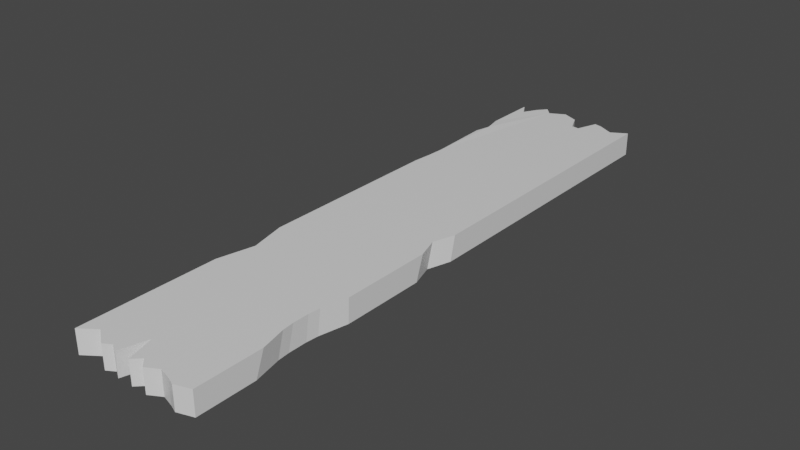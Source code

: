 # Source: Woodplank.blend  (saved by Blender 3.2.14; exported with 4.5.12 LTS)
import bpy
from mathutils import Matrix  # noqa: F401  (used for matrix-valued properties, if any)

bpy.ops.wm.read_factory_settings(use_empty=True)
scene = bpy.context.scene
scene.name = 'Scene'

# ---- collections
col_collection = bpy.data.collections.new('Collection'); scene.collection.children.link(col_collection)

# ---- materials (node trees are filled in below, after node groups)
mat_woodplank = bpy.data.materials.new('Woodplank')
mat_woodplank.alpha_threshold = 0.0
mat_woodplank.line_color = (0.0, 0.0, 0.0, 1.0)

# ---- material node trees
mat_woodplank.use_nodes = True; mat_woodplank.node_tree.nodes.clear()
_N = mat_woodplank.node_tree.nodes; _L = mat_woodplank.node_tree.links
n0 = _N.new('ShaderNodeOutputMaterial'); n0.name = 'Material Output'; n0.location = (300, 300)
n1 = _N.new('ShaderNodeBsdfPrincipled'); n1.name = 'Principled BSDF'; n1.location = (10, 300)
n1.distribution = 'GGX'
n1.subsurface_method = 'RANDOM_WALK_SKIN'
n1.inputs[2].default_value = 0.4
n1.inputs[3].default_value = 1.45
n1.inputs[27].default_value = (0.0, 0.0, 0.0, 1.0)
n1.inputs[28].default_value = 1.0
_L.new(n1.outputs[0], n0.inputs[0])
n0.is_active_output = True

# ---- world
world_world = bpy.data.worlds.new('World'); scene.world = world_world
world_world.use_nodes = True; world_world.node_tree.nodes.clear()
_N = world_world.node_tree.nodes; _L = world_world.node_tree.links
n0 = _N.new('ShaderNodeOutputWorld'); n0.name = 'World Output'; n0.location = (300, 300)
n1 = _N.new('ShaderNodeBackground'); n1.name = 'Background'; n1.location = (10, 300)
n1.inputs[0].default_value = (0.05088, 0.05088, 0.05088, 1.0)
_L.new(n1.outputs[0], n0.inputs[0])
n0.is_active_output = True
world_world.color = (0.05088, 0.05088, 0.05088)
world_world.use_sun_shadow = False
world_world.sun_shadow_jitter_overblur = 0.0

# ---- meshes
me_woodplank = bpy.data.meshes.new('Woodplank')
me_woodplank.from_pydata([(-0.5499, -2.576, -0.1034), (-0.5499, -2.576, 0.1034), (-0.5499, 2.576, -0.1034), (-0.5499, 2.576, 0.1034), (0.5499, -2.533, -0.1034), (0.5499, -2.533, 0.1034), (0.5499, 2.618, -0.1034), (0.5499, 2.618, 0.1034), (-0.5499, -2.576, 0.0), (0.5499, -2.533, 0.0), (0.0, -2.576, -0.1034), (0.0, -2.576, 0.1034), (0.0, -2.576, 0.0), (-0.5499, -2.576, 0.05168), (0.5499, -2.533, -0.05168), (0.3471, -2.549, -0.1034), (-0.2749, -2.576, 0.1034), (-0.5499, -2.576, -0.05168), (0.5499, -2.533, 0.05168), (-0.2749, -2.576, -0.1034), (0.3471, -2.549, 0.1034), (-0.2749, -2.576, 0.0), (0.3471, -2.549, 0.0), (0.0, -2.576, -0.05168), (0.0, -2.576, 0.05168), (0.3471, -2.549, 0.05168), (0.3471, -2.549, -0.05168), (-0.2749, -2.576, -0.05168), (-0.2749, -2.576, 0.05168), (-0.5499, -2.576, 0.07753), (0.5499, -2.533, -0.07753), (0.4124, -2.576, -0.1034), (-0.4124, -2.478, 0.1034), (-0.5499, -2.576, -0.02584), (0.5499, -2.533, 0.02584), (-0.1375, -2.576, -0.1034), (0.1375, -2.576, 0.1034), (-0.4124, -2.478, 0.0), (0.1375, -2.576, 0.0), (0.0, -2.576, -0.07753), (0.0, -2.576, 0.02584), (-0.5499, -2.576, 0.02584), (0.5499, -2.533, -0.02584), (0.1375, -2.576, -0.1034), (-0.1375, -2.576, 0.1034), (-0.5499, -2.576, -0.07753), (0.5499, -2.533, 0.07753), (-0.4124, -2.478, -0.1034), (0.4124, -2.576, 0.1034), (-0.1375, -2.576, 0.0), (0.4124, -2.576, 0.0), (0.0, -2.576, -0.02584), (0.0, -2.576, 0.07753), (0.1375, -2.576, 0.05168), (0.4124, -2.576, 0.05168), (0.3471, -2.549, 0.02584), (0.3471, -2.549, 0.07753), (0.1375, -2.576, -0.05168), (0.4124, -2.576, -0.05168), (0.3471, -2.549, -0.07753), (0.3471, -2.549, -0.02584), (-0.4124, -2.478, -0.05168), (-0.1375, -2.576, -0.05168), (-0.2749, -2.576, -0.07753), (-0.2749, -2.576, -0.02584), (-0.4124, -2.478, 0.05168), (-0.1375, -2.576, 0.05168), (-0.2749, -2.576, 0.02584), (-0.2749, -2.576, 0.07753), (-0.1375, -2.576, 0.07753), (-0.1375, -2.576, 0.02584), (-0.4124, -2.478, 0.02584), (-0.1375, -2.576, -0.02584), (-0.1375, -2.576, -0.07753), (-0.4124, -2.478, -0.07753), (0.4124, -2.576, -0.02584), (0.4124, -2.576, -0.07753), (0.1375, -2.576, -0.07753), (0.4124, -2.576, 0.07753), (0.4124, -2.576, 0.02584), (0.1375, -2.576, 0.02584), (0.1375, -2.576, 0.07753), (0.1375, -2.576, -0.02584), (-0.4124, -2.478, -0.02584), (-0.4124, -2.478, 0.07753), (-0.06874, -2.34, -0.1034), (-0.06874, -2.34, 0.1034), (-0.06874, -2.34, 0.0), (-0.06874, -2.34, -0.05168), (-0.06874, -2.34, 0.05168), (-0.06874, -2.34, 0.07753), (-0.06874, -2.34, 0.02584), (-0.06874, -2.34, -0.02584), (-0.06874, -2.34, -0.07753), (0.2423, -2.517, -0.1034), (0.2423, -2.517, 0.1034), (0.2423, -2.517, 0.0), (0.2423, -2.517, 0.05168), (0.2423, -2.517, -0.05168), (0.2423, -2.517, -0.07753), (0.2423, -2.517, 0.02584), (0.2423, -2.517, 0.07753), (0.2423, -2.517, -0.02584), (0.06874, -2.509, 0.1034), (0.06874, -2.509, 0.0), (0.06874, -2.509, 0.05168), (0.06874, -2.509, -0.05168), (0.06874, -2.509, -0.1034), (0.06874, -2.509, -0.07753), (0.06874, -2.509, 0.02584), (0.06874, -2.509, 0.07753), (0.06874, -2.509, -0.02584), (-0.2062, -2.535, 0.1034), (-0.2062, -2.535, 0.0), (-0.2062, -2.535, -0.05168), (-0.2062, -2.535, 0.05168), (-0.2062, -2.535, -0.1034), (-0.2062, -2.535, 0.07753), (-0.2062, -2.535, 0.02584), (-0.2062, -2.535, -0.02584), (-0.2062, -2.535, -0.07753), (-0.5499, 2.576, 0.0), (0.0, 2.597, -0.1034), (0.0, 2.597, 0.1034), (0.5499, 2.618, 0.0), (0.0, 2.597, 0.0), (-0.5499, 2.576, -0.05168), (-0.2749, 2.586, -0.1034), (0.2749, 2.608, 0.1034), (0.5499, 2.618, -0.05168), (-0.5499, 2.576, 0.05168), (0.2749, 2.608, -0.1034), (-0.2749, 2.586, 0.1034), (0.5499, 2.618, 0.05168), (0.2749, 2.608, 0.0), (-0.2749, 2.586, 0.0), (0.0, 2.597, -0.05168), (0.0, 2.597, 0.05168), (-0.2749, 2.586, 0.05168), (-0.2749, 2.586, -0.05168), (0.2749, 2.608, -0.05168), (0.2749, 2.608, 0.05168), (-0.5499, 2.576, -0.07753), (-0.4124, 2.581, -0.1034), (0.4124, 2.536, 0.1034), (0.5499, 2.618, -0.07753), (-0.5499, 2.576, 0.02584), (0.1375, 2.435, -0.1034), (-0.1375, 2.658, 0.1034), (0.5499, 2.618, 0.02584), (0.4124, 2.536, 0.0), (-0.1375, 2.658, 0.0), (0.0, 2.597, -0.07753), (0.0, 2.597, 0.02584), (-0.5499, 2.576, -0.02584), (-0.1375, 2.658, -0.1034), (0.1375, 2.435, 0.1034), (0.5499, 2.618, -0.02584), (-0.5499, 2.576, 0.07753), (0.4124, 2.536, -0.1034), (-0.4124, 2.581, 0.1034), (0.5499, 2.618, 0.07753), (0.1375, 2.435, 0.0), (-0.4124, 2.581, 0.0), (0.0, 2.597, -0.02584), (0.0, 2.597, 0.07753), (-0.1375, 2.658, 0.05168), (-0.4124, 2.581, 0.05168), (-0.2749, 2.586, 0.02584), (-0.2749, 2.586, 0.07753), (-0.1375, 2.658, -0.05168), (-0.4124, 2.581, -0.05168), (-0.2749, 2.586, -0.07753), (-0.2749, 2.586, -0.02584), (0.4124, 2.536, -0.05168), (0.1375, 2.435, -0.05168), (0.2749, 2.608, -0.07753), (0.2749, 2.608, -0.02584), (0.4124, 2.536, 0.05168), (0.1375, 2.435, 0.05168), (0.2749, 2.608, 0.02584), (0.2749, 2.608, 0.07753), (0.1375, 2.435, 0.07753), (0.1375, 2.435, 0.02584), (0.4124, 2.536, 0.02584), (0.1375, 2.435, -0.02584), (0.1375, 2.435, -0.07753), (0.4124, 2.536, -0.07753), (-0.4124, 2.581, -0.02584), (-0.4124, 2.581, -0.07753), (-0.1375, 2.658, -0.07753), (-0.4124, 2.581, 0.07753), (-0.4124, 2.581, 0.02584), (-0.1375, 2.658, 0.02584), (-0.1375, 2.658, 0.07753), (-0.1375, 2.658, -0.02584), (0.4124, 2.536, -0.02584), (0.4124, 2.536, 0.07753), (0.06874, 2.444, -0.1034), (0.06874, 2.444, 0.1034), (0.06874, 2.444, 0.0), (0.06874, 2.444, -0.05168), (0.06874, 2.444, 0.05168), (0.06874, 2.444, 0.07753), (0.06874, 2.444, 0.02584), (0.06874, 2.444, -0.02584), (0.06874, 2.444, -0.07753), (0.2062, 2.625, 0.1034), (0.2062, 2.625, 0.0), (0.2062, 2.625, -0.05168), (0.2062, 2.625, 0.05168), (0.2062, 2.625, -0.1034), (0.2062, 2.625, 0.07753), (0.2062, 2.625, 0.02584), (0.2062, 2.625, -0.02584), (0.2062, 2.625, -0.07753), (-0.3437, 2.662, 0.1034), (-0.3437, 2.662, 0.0), (-0.3437, 2.662, 0.05168), (-0.3437, 2.662, -0.05168), (-0.3437, 2.662, -0.1034), (-0.3437, 2.662, -0.02584), (-0.3437, 2.662, -0.07753), (-0.3437, 2.662, 0.07753), (-0.3437, 2.662, 0.02584), (-0.4811, 2.459, -0.1034), (-0.4811, 2.459, 0.1034), (-0.4811, 2.459, 0.0), (-0.4811, 2.459, 0.05168), (-0.4811, 2.459, -0.05168), (-0.4811, 2.459, -0.02584), (-0.4811, 2.459, -0.07753), (-0.4811, 2.459, 0.07753), (-0.4811, 2.459, 0.02584), (-0.5499, 1.98, -0.1034), (-0.5499, 2.103, 0.1034), (-0.5499, 1.555, -0.1034), (-0.5499, 1.798, 0.1034), (-0.5111, 1.931, 0.1071), (-0.5491, 1.818, -0.09979), (-0.5268, 1.246, 0.1034), (-0.5268, 1.29, -0.1034), (-0.5499, 0.9448, -0.1034), (-0.5499, 0.9167, 0.1034), (-0.5348, 1.081, 0.1034), (-0.5348, 1.118, -0.1034), (-0.5499, -0.7249, 0.1034), (-0.5499, -0.8111, -0.1034), (-0.5499, -1.37, 0.1034), (-0.5499, -1.421, -0.1034), (-0.4753, -1.047, 0.1034), (-0.4753, -1.116, -0.1034), (0.5499, -0.3578, 0.1034), (0.5499, -0.4275, -0.1034), (0.5499, -0.0209, -0.1034), (0.5499, 0.02757, 0.1034), (0.4875, -0.1651, 0.1034), (0.4875, -0.2242, -0.1034), (0.5499, -1.165, -0.1034), (0.5499, -1.157, 0.1034), (0.5499, -2.03, -0.1034), (0.5499, -1.953, 0.1034), (0.4867, -1.68, -0.1034), (0.4961, -1.785, -0.1034), (0.4961, -1.41, -0.1034), (0.4867, -1.515, -0.1034), (0.4867, -1.484, 0.1034), (0.4965, -1.382, 0.1034), (0.4965, -1.729, 0.1034), (0.4867, -1.626, 0.1034)], [], [(0, 45, 17, 33, 8, 41, 13, 29, 1, 248, 249), (197, 144, 7, 161), (6, 145, 129, 157, 124, 149, 133, 161, 7, 255, 254), (84, 32, 1, 29), (265, 266, 269, 262), (83, 37, 8, 33), (111, 104, 12, 51), (110, 103, 11, 52), (109, 105, 24, 40), (79, 54, 25, 55), (78, 48, 20, 56), (108, 106, 23, 39), (76, 58, 26, 59), (75, 50, 22, 60), (74, 61, 17, 45), (120, 114, 27, 63), (119, 113, 21, 64), (71, 65, 13, 41), (118, 115, 28, 67), (117, 112, 16, 68), (115, 117, 68, 28), (89, 90, 69, 66), (90, 86, 44, 69), (113, 118, 67, 21), (87, 91, 70, 49), (91, 89, 66, 70), (37, 71, 41, 8), (21, 67, 71, 37), (67, 28, 65, 71), (114, 119, 64, 27), (88, 92, 72, 62), (92, 87, 49, 72), (116, 120, 63, 19), (85, 93, 73, 35), (93, 88, 62, 73), (47, 74, 45, 0), (19, 63, 74, 47), (63, 27, 61, 74), (58, 75, 60, 26), (14, 42, 75, 58), (42, 9, 50, 75), (31, 76, 59, 15), (4, 30, 76, 31), (30, 14, 58, 76), (107, 108, 39, 10), (94, 99, 77, 43), (99, 98, 57, 77), (54, 78, 56, 25), (18, 46, 78, 54), (46, 5, 48, 78), (50, 79, 55, 22), (9, 34, 79, 50), (34, 18, 54, 79), (104, 109, 40, 12), (96, 100, 80, 38), (100, 97, 53, 80), (105, 110, 52, 24), (97, 101, 81, 53), (101, 95, 36, 81), (106, 111, 51, 23), (98, 102, 82, 57), (102, 96, 38, 82), (61, 83, 33, 17), (27, 64, 83, 61), (64, 21, 37, 83), (65, 84, 29, 13), (28, 68, 84, 65), (68, 16, 32, 84), (39, 23, 88, 93), (10, 39, 93, 85), (51, 12, 87, 92), (23, 51, 92, 88), (40, 24, 89, 91), (12, 40, 91, 87), (52, 11, 86, 90), (24, 52, 90, 89), (60, 22, 96, 102), (26, 60, 102, 98), (56, 20, 95, 101), (25, 56, 101, 97), (55, 25, 97, 100), (22, 55, 100, 96), (59, 26, 98, 99), (15, 59, 99, 94), (57, 82, 111, 106), (53, 81, 110, 105), (38, 80, 109, 104), (43, 77, 108, 107), (77, 57, 106, 108), (80, 53, 105, 109), (81, 36, 103, 110), (82, 38, 104, 111), (35, 73, 120, 116), (62, 72, 119, 114), (49, 70, 118, 113), (66, 69, 117, 115), (69, 44, 112, 117), (70, 66, 115, 118), (72, 49, 113, 119), (73, 62, 114, 120), (196, 150, 124, 157), (195, 151, 125, 164), (194, 148, 123, 165), (193, 166, 137, 153), (224, 218, 138, 168), (223, 216, 132, 169), (190, 170, 136, 152), (222, 219, 139, 172), (221, 217, 135, 173), (187, 174, 129, 145), (215, 209, 140, 176), (214, 208, 134, 177), (184, 178, 133, 149), (213, 210, 141, 180), (212, 207, 128, 181), (210, 212, 181, 141), (202, 203, 182, 179), (203, 199, 156, 182), (208, 213, 180, 134), (200, 204, 183, 162), (204, 202, 179, 183), (150, 184, 149, 124), (134, 180, 184, 150), (180, 141, 178, 184), (209, 214, 177, 140), (201, 205, 185, 175), (205, 200, 162, 185), (211, 215, 176, 131), (198, 206, 186, 147), (206, 201, 175, 186), (159, 187, 145, 6), (131, 176, 187, 159), (176, 140, 174, 187), (219, 221, 173, 139), (229, 230, 188, 171), (230, 227, 163, 188), (220, 222, 172, 127), (225, 231, 189, 143), (231, 229, 171, 189), (155, 190, 152, 122), (127, 172, 190, 155), (172, 139, 170, 190), (218, 223, 169, 138), (228, 232, 191, 167), (232, 226, 160, 191), (217, 224, 168, 135), (227, 233, 192, 163), (233, 228, 167, 192), (151, 193, 153, 125), (135, 168, 193, 151), (168, 138, 166, 193), (166, 194, 165, 137), (138, 169, 194, 166), (169, 132, 148, 194), (170, 195, 164, 136), (139, 173, 195, 170), (173, 135, 151, 195), (174, 196, 157, 129), (140, 177, 196, 174), (177, 134, 150, 196), (178, 197, 161, 133), (141, 181, 197, 178), (181, 128, 144, 197), (152, 136, 201, 206), (122, 152, 206, 198), (164, 125, 200, 205), (136, 164, 205, 201), (153, 137, 202, 204), (125, 153, 204, 200), (165, 123, 199, 203), (137, 165, 203, 202), (147, 186, 215, 211), (175, 185, 214, 209), (162, 183, 213, 208), (179, 182, 212, 210), (182, 156, 207, 212), (183, 179, 210, 213), (185, 162, 208, 214), (186, 175, 209, 215), (163, 192, 224, 217), (167, 191, 223, 218), (143, 189, 222, 220), (171, 188, 221, 219), (188, 163, 217, 221), (189, 171, 219, 222), (191, 160, 216, 223), (192, 167, 218, 224), (146, 130, 228, 233), (121, 146, 233, 227), (158, 3, 226, 232), (130, 158, 232, 228), (142, 126, 229, 231), (2, 142, 231, 225), (154, 121, 227, 230), (126, 154, 230, 229), (234, 235, 3, 158, 130, 146, 121, 154, 126, 142, 2), (239, 238, 235, 234), (236, 237, 238, 239), (241, 240, 237, 236), (245, 244, 240, 241), (242, 243, 244, 245), (247, 246, 243, 242), (251, 250, 246, 247), (249, 248, 250, 251), (253, 252, 259, 258), (257, 256, 252, 253), (254, 255, 256, 257), (7, 144, 128, 207, 156, 199, 123, 148, 132, 216, 160, 226, 3, 235, 238, 237, 240, 244, 243, 246, 250, 248, 1, 32, 16, 112, 44, 86, 11, 103, 36, 95, 20, 48, 5, 261, 268, 269, 266, 267, 259, 252, 256, 255), (2, 225, 143, 220, 127, 155, 122, 198, 147, 211, 131, 159, 6, 254, 257, 253, 258, 264, 265, 262, 263, 260, 4, 31, 15, 94, 43, 107, 10, 85, 35, 116, 19, 47, 0, 249, 251, 247, 242, 245, 241, 236, 239, 234), (260, 261, 5, 46, 18, 34, 9, 42, 14, 30, 4), (258, 259, 267, 264), (266, 265, 264, 267), (268, 263, 262, 269), (263, 268, 261, 260)])
_uv = me_woodplank.uv_layers.new(name='UVMap')
_uv.uv.foreach_set('vector', [0.4911, 0.9243, 0.4863, 0.9243, 0.4814, 0.9243, 0.4765, 0.9243, 0.4717, 0.9242, 0.4668, 0.9242, 0.462, 0.9242, 0.4571, 0.9242, 0.4523, 0.9242, 0.4523, 0.7097, 0.4911, 0.7188, 0.5944, 0.1478, 0.5992, 0.1478, 0.5992, 0.1675, 0.5944, 0.1675, 0.5452, 0.2956, 0.5403, 0.2956, 0.5355, 0.2956, 0.5306, 0.2956, 0.5257, 0.2956, 0.5209, 0.2956, 0.516, 0.2956, 0.5112, 0.2956, 0.5063, 0.2956, 0.5063, 0.04223, 0.5452, 0.03749, 0.5919, 0.4541, 0.5919, 0.459, 0.5603, 0.459, 0.5603, 0.4541, 0.5063, 0.4341, 0.5452, 0.4311, 0.5452, 0.445, 0.5063, 0.4503, 0.5919, 0.4347, 0.5919, 0.4395, 0.5603, 0.4395, 0.5603, 0.4347, 0.621, 0.326, 0.621, 0.3309, 0.6034, 0.3309, 0.6034, 0.326, 0.621, 0.3454, 0.621, 0.3503, 0.6034, 0.3503, 0.6034, 0.3454, 0.621, 0.3357, 0.621, 0.3406, 0.6034, 0.3406, 0.6034, 0.3357, 0.6232, 0.2143, 0.6232, 0.2191, 0.6144, 0.219, 0.6144, 0.2142, 0.6232, 0.224, 0.6232, 0.2289, 0.6144, 0.2288, 0.6144, 0.2239, 0.621, 0.3163, 0.621, 0.3212, 0.6034, 0.3212, 0.6034, 0.3163, 0.6232, 0.1949, 0.6232, 0.1997, 0.6144, 0.1996, 0.6144, 0.1948, 0.6232, 0.2046, 0.6232, 0.2094, 0.6144, 0.2093, 0.6144, 0.2045, 0.5919, 0.425, 0.5919, 0.4298, 0.5603, 0.4298, 0.5603, 0.425, 0.6221, 0.425, 0.6221, 0.4298, 0.6071, 0.4298, 0.6071, 0.425, 0.6221, 0.4347, 0.6221, 0.4395, 0.6071, 0.4395, 0.6071, 0.4347, 0.5919, 0.4444, 0.5919, 0.4492, 0.5603, 0.4492, 0.5603, 0.4444, 0.6221, 0.4444, 0.6221, 0.4492, 0.6071, 0.4492, 0.6071, 0.4444, 0.6221, 0.4541, 0.6221, 0.459, 0.6071, 0.459, 0.6071, 0.4541, 0.6221, 0.4492, 0.6221, 0.4541, 0.6071, 0.4541, 0.6071, 0.4492, 0.5945, 0.5033, 0.5945, 0.5081, 0.5603, 0.5081, 0.5603, 0.5033, 0.5945, 0.5081, 0.5945, 0.513, 0.5603, 0.513, 0.5603, 0.5081, 0.6221, 0.4395, 0.6221, 0.4444, 0.6071, 0.4444, 0.6071, 0.4395, 0.5945, 0.4936, 0.5945, 0.4984, 0.5603, 0.4984, 0.5603, 0.4936, 0.5945, 0.4984, 0.5945, 0.5033, 0.5603, 0.5033, 0.5603, 0.4984, 0.5919, 0.4395, 0.5919, 0.4444, 0.5603, 0.4444, 0.5603, 0.4395, 0.586, 0.5478, 0.586, 0.5527, 0.5603, 0.5525, 0.5603, 0.5476, 0.586, 0.5527, 0.586, 0.5575, 0.5603, 0.5573, 0.5603, 0.5525, 0.6221, 0.4298, 0.6221, 0.4347, 0.6071, 0.4347, 0.6071, 0.4298, 0.5945, 0.4839, 0.5945, 0.4887, 0.5603, 0.4887, 0.5603, 0.4839, 0.5945, 0.4887, 0.5945, 0.4936, 0.5603, 0.4936, 0.5603, 0.4887, 0.6221, 0.4201, 0.6221, 0.425, 0.6071, 0.425, 0.6071, 0.4201, 0.5945, 0.4741, 0.5945, 0.479, 0.5603, 0.479, 0.5603, 0.4741, 0.5945, 0.479, 0.5945, 0.4839, 0.5603, 0.4839, 0.5603, 0.479, 0.5919, 0.4201, 0.5919, 0.425, 0.5603, 0.425, 0.5603, 0.4201, 0.586, 0.5284, 0.586, 0.5332, 0.5603, 0.533, 0.5603, 0.5282, 0.586, 0.5332, 0.586, 0.5381, 0.5603, 0.5379, 0.5603, 0.533, 0.6232, 0.1997, 0.6232, 0.2046, 0.6144, 0.2045, 0.6144, 0.1996, 0.5895, 0.03385, 0.5846, 0.03385, 0.5846, 0.007588, 0.5895, 0.007588, 0.5846, 0.03385, 0.5798, 0.03385, 0.5798, 0.007588, 0.5846, 0.007588, 0.6232, 0.19, 0.6232, 0.1949, 0.6144, 0.1948, 0.6144, 0.1899, 0.5992, 0.03385, 0.5944, 0.03385, 0.5944, 0.007588, 0.5992, 0.007588, 0.5944, 0.03385, 0.5895, 0.03385, 0.5895, 0.007588, 0.5944, 0.007588, 0.621, 0.3114, 0.621, 0.3163, 0.6034, 0.3163, 0.6034, 0.3114, 0.5829, 0.244, 0.5829, 0.2489, 0.5603, 0.2489, 0.5603, 0.244, 0.5829, 0.2489, 0.5829, 0.2538, 0.5603, 0.2538, 0.5603, 0.2489, 0.6232, 0.2191, 0.6232, 0.224, 0.6144, 0.2239, 0.6144, 0.219, 0.5701, 0.03385, 0.5652, 0.03385, 0.5652, 0.007588, 0.5701, 0.007588, 0.5652, 0.03385, 0.5603, 0.03385, 0.5603, 0.007588, 0.5652, 0.007588, 0.6232, 0.2094, 0.6232, 0.2143, 0.6144, 0.2142, 0.6144, 0.2093, 0.5798, 0.03385, 0.5749, 0.03385, 0.5749, 0.007588, 0.5798, 0.007588, 0.5749, 0.03385, 0.5701, 0.03385, 0.5701, 0.007588, 0.5749, 0.007588, 0.621, 0.3309, 0.621, 0.3357, 0.6034, 0.3357, 0.6034, 0.3309, 0.5829, 0.2635, 0.5829, 0.2683, 0.5603, 0.2683, 0.5603, 0.2635, 0.5829, 0.2683, 0.5829, 0.2732, 0.5603, 0.2732, 0.5603, 0.2683, 0.621, 0.3406, 0.621, 0.3454, 0.6034, 0.3454, 0.6034, 0.3406, 0.5829, 0.2732, 0.5829, 0.278, 0.5603, 0.278, 0.5603, 0.2732, 0.5829, 0.278, 0.5829, 0.2829, 0.5603, 0.2829, 0.5603, 0.278, 0.621, 0.3212, 0.621, 0.326, 0.6034, 0.326, 0.6034, 0.3212, 0.5829, 0.2538, 0.5829, 0.2586, 0.5603, 0.2586, 0.5603, 0.2538, 0.5829, 0.2586, 0.5829, 0.2635, 0.5603, 0.2635, 0.5603, 0.2586, 0.5919, 0.4298, 0.5919, 0.4347, 0.5603, 0.4347, 0.5603, 0.4298, 0.586, 0.5381, 0.586, 0.5429, 0.5603, 0.5428, 0.5603, 0.5379, 0.586, 0.5429, 0.586, 0.5478, 0.5603, 0.5476, 0.5603, 0.5428, 0.5919, 0.4492, 0.5919, 0.4541, 0.5603, 0.4541, 0.5603, 0.4492, 0.586, 0.5575, 0.586, 0.5624, 0.5603, 0.5622, 0.5603, 0.5573, 0.586, 0.5624, 0.586, 0.5672, 0.5603, 0.5671, 0.5603, 0.5622, 0.5652, 0.1827, 0.5701, 0.1827, 0.5701, 0.2288, 0.5652, 0.2288, 0.5603, 0.1827, 0.5652, 0.1827, 0.5652, 0.2288, 0.5603, 0.2288, 0.5749, 0.1827, 0.5798, 0.1827, 0.5798, 0.2289, 0.5749, 0.2288, 0.5701, 0.1827, 0.5749, 0.1827, 0.5749, 0.2288, 0.5701, 0.2288, 0.5846, 0.1827, 0.5895, 0.1827, 0.5895, 0.2289, 0.5846, 0.2289, 0.5798, 0.1827, 0.5846, 0.1827, 0.5846, 0.2289, 0.5798, 0.2289, 0.5944, 0.1827, 0.5992, 0.1827, 0.5992, 0.2289, 0.5944, 0.2289, 0.5895, 0.1827, 0.5944, 0.1827, 0.5944, 0.2289, 0.5895, 0.2289, 0.5966, 0.2586, 0.5966, 0.2635, 0.5829, 0.2635, 0.5829, 0.2586, 0.5966, 0.2538, 0.5966, 0.2586, 0.5829, 0.2586, 0.5829, 0.2538, 0.5966, 0.278, 0.5966, 0.2829, 0.5829, 0.2829, 0.5829, 0.278, 0.5966, 0.2732, 0.5966, 0.278, 0.5829, 0.278, 0.5829, 0.2732, 0.5966, 0.2683, 0.5966, 0.2732, 0.5829, 0.2732, 0.5829, 0.2683, 0.5966, 0.2635, 0.5966, 0.2683, 0.5829, 0.2683, 0.5829, 0.2635, 0.5966, 0.2489, 0.5966, 0.2538, 0.5829, 0.2538, 0.5829, 0.2489, 0.5966, 0.244, 0.5966, 0.2489, 0.5829, 0.2489, 0.5829, 0.244, 0.6212, 0.3756, 0.6212, 0.3805, 0.6051, 0.3804, 0.6051, 0.3755, 0.6212, 0.3951, 0.6212, 0.3999, 0.6051, 0.3998, 0.6051, 0.395, 0.6212, 0.3853, 0.6212, 0.3902, 0.6051, 0.3901, 0.6051, 0.3853, 0.6212, 0.3659, 0.6212, 0.3708, 0.6051, 0.3707, 0.6051, 0.3658, 0.6212, 0.3708, 0.6212, 0.3756, 0.6051, 0.3755, 0.6051, 0.3707, 0.6212, 0.3902, 0.6212, 0.3951, 0.6051, 0.395, 0.6051, 0.3901, 0.6212, 0.3999, 0.6212, 0.4048, 0.6051, 0.4047, 0.6051, 0.3998, 0.6212, 0.3805, 0.6212, 0.3853, 0.6051, 0.3853, 0.6051, 0.3804, 0.6232, 0.2441, 0.6232, 0.249, 0.6118, 0.2489, 0.6118, 0.244, 0.6232, 0.2538, 0.6232, 0.2587, 0.6118, 0.2586, 0.6118, 0.2538, 0.6232, 0.2636, 0.6232, 0.2684, 0.6118, 0.2683, 0.6118, 0.2635, 0.6232, 0.2733, 0.6232, 0.2781, 0.6118, 0.278, 0.6118, 0.2732, 0.6232, 0.2781, 0.6232, 0.283, 0.6118, 0.2829, 0.6118, 0.278, 0.6232, 0.2684, 0.6232, 0.2733, 0.6118, 0.2732, 0.6118, 0.2683, 0.6232, 0.2587, 0.6232, 0.2636, 0.6118, 0.2635, 0.6118, 0.2586, 0.6232, 0.249, 0.6232, 0.2538, 0.6118, 0.2538, 0.6118, 0.2489, 0.5749, 0.1478, 0.5798, 0.1478, 0.5798, 0.1675, 0.5749, 0.1675, 0.5306, 0.5363, 0.5257, 0.5363, 0.5257, 0.5082, 0.5306, 0.5082, 0.5112, 0.5363, 0.5063, 0.5363, 0.5063, 0.5082, 0.5112, 0.5082, 0.5209, 0.5363, 0.516, 0.5363, 0.516, 0.5082, 0.5209, 0.5082, 0.5209, 0.5734, 0.516, 0.5734, 0.516, 0.5567, 0.5209, 0.5567, 0.5112, 0.5734, 0.5063, 0.5734, 0.5063, 0.5567, 0.5112, 0.5567, 0.5403, 0.5363, 0.5355, 0.5363, 0.5355, 0.5082, 0.5403, 0.5082, 0.5403, 0.5734, 0.5355, 0.5734, 0.5355, 0.5567, 0.5403, 0.5567, 0.5306, 0.5734, 0.5257, 0.5734, 0.5257, 0.5567, 0.5306, 0.5567, 0.5652, 0.1478, 0.5701, 0.1478, 0.5701, 0.1675, 0.5652, 0.1675, 0.5652, 0.1057, 0.5701, 0.1057, 0.5701, 0.119, 0.5652, 0.119, 0.5749, 0.1057, 0.5798, 0.1057, 0.5798, 0.119, 0.5749, 0.119, 0.5846, 0.1478, 0.5895, 0.1478, 0.5895, 0.1675, 0.5846, 0.1675, 0.5846, 0.1057, 0.5895, 0.1057, 0.5895, 0.119, 0.5846, 0.119, 0.5944, 0.1057, 0.5992, 0.1057, 0.5992, 0.119, 0.5944, 0.119, 0.5895, 0.1057, 0.5944, 0.1057, 0.5944, 0.119, 0.5895, 0.119, 0.516, 0.4869, 0.5112, 0.4869, 0.5112, 0.4741, 0.516, 0.4741, 0.5112, 0.4869, 0.5063, 0.4869, 0.5063, 0.4741, 0.5112, 0.4741, 0.5798, 0.1057, 0.5846, 0.1057, 0.5846, 0.119, 0.5798, 0.119, 0.5257, 0.4869, 0.5209, 0.4869, 0.5209, 0.4741, 0.5257, 0.4741, 0.5209, 0.4869, 0.516, 0.4869, 0.516, 0.4741, 0.5209, 0.4741, 0.5798, 0.1478, 0.5846, 0.1478, 0.5846, 0.1675, 0.5798, 0.1675, 0.5798, 0.119, 0.5846, 0.119, 0.5846, 0.1478, 0.5798, 0.1478, 0.5846, 0.119, 0.5895, 0.119, 0.5895, 0.1478, 0.5846, 0.1478, 0.5701, 0.1057, 0.5749, 0.1057, 0.5749, 0.119, 0.5701, 0.119, 0.5355, 0.4869, 0.5306, 0.4869, 0.5306, 0.4741, 0.5355, 0.4741, 0.5306, 0.4869, 0.5257, 0.4869, 0.5257, 0.4741, 0.5306, 0.4741, 0.5603, 0.1057, 0.5652, 0.1057, 0.5652, 0.119, 0.5603, 0.119, 0.5452, 0.4869, 0.5403, 0.4869, 0.5403, 0.4741, 0.5452, 0.4741, 0.5403, 0.4869, 0.5355, 0.4869, 0.5355, 0.4741, 0.5403, 0.4741, 0.5603, 0.1478, 0.5652, 0.1478, 0.5652, 0.1675, 0.5603, 0.1675, 0.5603, 0.119, 0.5652, 0.119, 0.5652, 0.1478, 0.5603, 0.1478, 0.5652, 0.119, 0.5701, 0.119, 0.5701, 0.1478, 0.5652, 0.1478, 0.5355, 0.5734, 0.5306, 0.5734, 0.5306, 0.5567, 0.5355, 0.5567, 0.5603, 0.3409, 0.5603, 0.3361, 0.5779, 0.3359, 0.5779, 0.3407, 0.5603, 0.3361, 0.5603, 0.3312, 0.5779, 0.331, 0.5779, 0.3359, 0.5452, 0.5734, 0.5403, 0.5734, 0.5403, 0.5567, 0.5452, 0.5567, 0.5603, 0.3506, 0.5603, 0.3458, 0.5779, 0.3456, 0.5779, 0.3505, 0.5603, 0.3458, 0.5603, 0.3409, 0.5779, 0.3407, 0.5779, 0.3456, 0.5452, 0.5363, 0.5403, 0.5363, 0.5403, 0.5082, 0.5452, 0.5082, 0.5452, 0.5567, 0.5403, 0.5567, 0.5403, 0.5363, 0.5452, 0.5363, 0.5403, 0.5567, 0.5355, 0.5567, 0.5355, 0.5363, 0.5403, 0.5363, 0.516, 0.5734, 0.5112, 0.5734, 0.5112, 0.5567, 0.516, 0.5567, 0.5603, 0.3215, 0.5603, 0.3166, 0.5779, 0.3165, 0.5779, 0.3213, 0.5603, 0.3166, 0.5603, 0.3118, 0.5779, 0.3116, 0.5779, 0.3165, 0.5257, 0.5734, 0.5209, 0.5734, 0.5209, 0.5567, 0.5257, 0.5567, 0.5603, 0.3312, 0.5603, 0.3264, 0.5779, 0.3262, 0.5779, 0.331, 0.5603, 0.3264, 0.5603, 0.3215, 0.5779, 0.3213, 0.5779, 0.3262, 0.5257, 0.5363, 0.5209, 0.5363, 0.5209, 0.5082, 0.5257, 0.5082, 0.5257, 0.5567, 0.5209, 0.5567, 0.5209, 0.5363, 0.5257, 0.5363, 0.5209, 0.5567, 0.516, 0.5567, 0.516, 0.5363, 0.5209, 0.5363, 0.516, 0.5363, 0.5112, 0.5363, 0.5112, 0.5082, 0.516, 0.5082, 0.516, 0.5567, 0.5112, 0.5567, 0.5112, 0.5363, 0.516, 0.5363, 0.5112, 0.5567, 0.5063, 0.5567, 0.5063, 0.5363, 0.5112, 0.5363, 0.5355, 0.5363, 0.5306, 0.5363, 0.5306, 0.5082, 0.5355, 0.5082, 0.5355, 0.5567, 0.5306, 0.5567, 0.5306, 0.5363, 0.5355, 0.5363, 0.5306, 0.5567, 0.5257, 0.5567, 0.5257, 0.5363, 0.5306, 0.5363, 0.5701, 0.1478, 0.5749, 0.1478, 0.5749, 0.1675, 0.5701, 0.1675, 0.5701, 0.119, 0.5749, 0.119, 0.5749, 0.1478, 0.5701, 0.1478, 0.5749, 0.119, 0.5798, 0.119, 0.5798, 0.1478, 0.5749, 0.1478, 0.5895, 0.1478, 0.5944, 0.1478, 0.5944, 0.1675, 0.5895, 0.1675, 0.5895, 0.119, 0.5944, 0.119, 0.5944, 0.1478, 0.5895, 0.1478, 0.5944, 0.119, 0.5992, 0.119, 0.5992, 0.1478, 0.5944, 0.1478, 0.5403, 0.5082, 0.5355, 0.5082, 0.5355, 0.4869, 0.5403, 0.4869, 0.5452, 0.5082, 0.5403, 0.5082, 0.5403, 0.4869, 0.5452, 0.4869, 0.5306, 0.5082, 0.5257, 0.5082, 0.5257, 0.4869, 0.5306, 0.4869, 0.5355, 0.5082, 0.5306, 0.5082, 0.5306, 0.4869, 0.5355, 0.4869, 0.5209, 0.5082, 0.516, 0.5082, 0.516, 0.4869, 0.5209, 0.4869, 0.5257, 0.5082, 0.5209, 0.5082, 0.5209, 0.4869, 0.5257, 0.4869, 0.5112, 0.5082, 0.5063, 0.5082, 0.5063, 0.4869, 0.5112, 0.4869, 0.516, 0.5082, 0.5112, 0.5082, 0.5112, 0.4869, 0.516, 0.4869, 0.5603, 0.4049, 0.5603, 0.4001, 0.5899, 0.3998, 0.5899, 0.4047, 0.5603, 0.3952, 0.5603, 0.3903, 0.5899, 0.3901, 0.5899, 0.395, 0.5603, 0.3855, 0.5603, 0.3806, 0.5899, 0.3804, 0.5899, 0.3853, 0.5603, 0.3758, 0.5603, 0.3709, 0.5899, 0.3707, 0.5899, 0.3755, 0.5603, 0.3709, 0.5603, 0.366, 0.5899, 0.3658, 0.5899, 0.3707, 0.5603, 0.3806, 0.5603, 0.3758, 0.5899, 0.3755, 0.5899, 0.3804, 0.5603, 0.3903, 0.5603, 0.3855, 0.5899, 0.3853, 0.5899, 0.3901, 0.5603, 0.4001, 0.5603, 0.3952, 0.5899, 0.395, 0.5899, 0.3998, 0.5779, 0.331, 0.5779, 0.3262, 0.5882, 0.326, 0.5882, 0.3309, 0.5779, 0.3213, 0.5779, 0.3165, 0.5882, 0.3163, 0.5882, 0.3212, 0.5779, 0.3505, 0.5779, 0.3456, 0.5882, 0.3454, 0.5882, 0.3503, 0.5779, 0.3407, 0.5779, 0.3359, 0.5882, 0.3357, 0.5882, 0.3406, 0.5779, 0.3359, 0.5779, 0.331, 0.5882, 0.3309, 0.5882, 0.3357, 0.5779, 0.3456, 0.5779, 0.3407, 0.5882, 0.3406, 0.5882, 0.3454, 0.5779, 0.3165, 0.5779, 0.3116, 0.5882, 0.3114, 0.5882, 0.3163, 0.5779, 0.3262, 0.5779, 0.3213, 0.5882, 0.3212, 0.5882, 0.326, 0.6203, 0.5525, 0.6203, 0.5573, 0.6012, 0.5573, 0.6012, 0.5525, 0.6203, 0.5476, 0.6203, 0.5525, 0.6012, 0.5525, 0.6012, 0.5476, 0.6203, 0.5622, 0.6203, 0.5671, 0.6012, 0.5671, 0.6012, 0.5622, 0.6203, 0.5573, 0.6203, 0.5622, 0.6012, 0.5622, 0.6012, 0.5573, 0.6203, 0.533, 0.6203, 0.5379, 0.6012, 0.5379, 0.6012, 0.533, 0.6203, 0.5282, 0.6203, 0.533, 0.6012, 0.533, 0.6012, 0.5282, 0.6203, 0.5428, 0.6203, 0.5476, 0.6012, 0.5476, 0.6012, 0.5428, 0.6203, 0.5379, 0.6203, 0.5428, 0.6012, 0.5428, 0.6012, 0.5379, 0.4911, 0.1136, 0.4523, 0.09161, 0.4523, 0.007588, 0.4571, 0.007604, 0.462, 0.00762, 0.4668, 0.007635, 0.4717, 0.007651, 0.4765, 0.007666, 0.4814, 0.007682, 0.4863, 0.007698, 0.4911, 0.007713, 0.4904, 0.1425, 0.4515, 0.1246, 0.4523, 0.09161, 0.4911, 0.1136, 0.4911, 0.1893, 0.4523, 0.1459, 0.4515, 0.1246, 0.4904, 0.1425, 0.4911, 0.2378, 0.4522, 0.2456, 0.4523, 0.1459, 0.4911, 0.1893, 0.4911, 0.2681, 0.4522, 0.2744, 0.4522, 0.2456, 0.4911, 0.2378, 0.4911, 0.2979, 0.4523, 0.3028, 0.4522, 0.2744, 0.4911, 0.2681, 0.4911, 0.6103, 0.4523, 0.5949, 0.4523, 0.3028, 0.4911, 0.2979, 0.491, 0.6691, 0.4521, 0.6568, 0.4523, 0.5949, 0.4911, 0.6103, 0.4911, 0.7188, 0.4523, 0.7097, 0.4521, 0.6568, 0.491, 0.6691, 0.5063, 0.3176, 0.5452, 0.3108, 0.5452, 0.389, 0.5063, 0.3897, 0.6225, 0.5845, 0.6225, 0.6235, 0.6001, 0.6215, 0.5995, 0.5824, 0.5452, 0.03749, 0.5063, 0.04223, 0.5063, 0.01337, 0.5452, 0.007588, 0.2295, 0.01586, 0.2554, 0.03138, 0.2812, 0.01787, 0.2942, 0.01458, 0.3071, 0.05027, 0.32, 0.04868, 0.3329, 0.01988, 0.3588, 0.00836, 0.3846, 0.0219, 0.3975, 0.007588, 0.4105, 0.02291, 0.4234, 0.04586, 0.4363, 0.02391, 0.4363, 0.1127, 0.429, 0.1451, 0.4363, 0.1701, 0.432, 0.274, 0.4335, 0.3049, 0.4363, 0.3358, 0.4363, 0.6445, 0.4223, 0.7051, 0.4363, 0.7657, 0.4363, 0.9924, 0.4105, 0.9741, 0.3846, 0.9924, 0.3717, 0.9848, 0.3588, 0.9924, 0.3458, 0.948, 0.3329, 0.9924, 0.32, 0.9799, 0.3071, 0.9924, 0.2874, 0.9813, 0.2677, 0.9873, 0.2554, 0.9924, 0.2295, 0.9844, 0.2295, 0.8754, 0.2396, 0.8332, 0.2414, 0.8139, 0.2414, 0.7872, 0.2396, 0.7679, 0.2295, 0.7258, 0.2295, 0.5754, 0.2413, 0.5392, 0.2295, 0.503, 0.007588, 0.02391, 0.02051, 0.04586, 0.03343, 0.02291, 0.04636, 0.007588, 0.05928, 0.0219, 0.08513, 0.00836, 0.111, 0.01988, 0.1239, 0.04868, 0.1368, 0.05027, 0.1497, 0.01458, 0.1627, 0.01787, 0.1885, 0.03138, 0.2144, 0.01586, 0.2144, 0.5121, 0.2026, 0.5503, 0.2144, 0.5885, 0.2144, 0.7272, 0.2043, 0.7733, 0.2025, 0.793, 0.2025, 0.8241, 0.2043, 0.8437, 0.2144, 0.8899, 0.2144, 0.9844, 0.1885, 0.9924, 0.1762, 0.9873, 0.1565, 0.9813, 0.1368, 0.9924, 0.1239, 0.9799, 0.111, 0.9924, 0.09805, 0.948, 0.08513, 0.9924, 0.0722, 0.9848, 0.05928, 0.9924, 0.03343, 0.9741, 0.007588, 0.9924, 0.007588, 0.7753, 0.02161, 0.718, 0.007588, 0.6607, 0.007588, 0.3305, 0.01042, 0.298, 0.01194, 0.2656, 0.007588, 0.2158, 0.007738, 0.1663, 0.007588, 0.1358, 0.5992, 0.08297, 0.5603, 0.09054, 0.5603, 0.03385, 0.5652, 0.03385, 0.5701, 0.03385, 0.5749, 0.03385, 0.5798, 0.03385, 0.5846, 0.03385, 0.5895, 0.03385, 0.5944, 0.03385, 0.5992, 0.03385, 0.5063, 0.3897, 0.5452, 0.389, 0.5452, 0.4195, 0.5063, 0.4223, 0.5452, 0.4311, 0.5063, 0.4341, 0.5063, 0.4223, 0.5452, 0.4195, 0.5452, 0.4534, 0.5063, 0.459, 0.5063, 0.4503, 0.5452, 0.445, 0.5843, 0.5844, 0.5843, 0.6234, 0.5617, 0.6215, 0.5603, 0.5824])
me_woodplank.materials.append(mat_woodplank)
me_woodplank.update()

# ---- objects
ob_woodplank = bpy.data.objects.new('Woodplank', me_woodplank)

# ---- transforms, parenting, visibility, modifiers, constraints
ob_woodplank.location = (0.0, 0.0, 0.0)

# ---- collection membership
col_collection.objects.link(ob_woodplank)

# ---- scene / render settings (as saved in the file)
scene.frame_start = 1; scene.frame_end = 250; scene.frame_set(1)
scene.render.engine = 'CYCLES'
scene.cycles.sampling_pattern = 'TABULATED_SOBOL'
scene.cycles.use_light_tree = False
scene.view_settings.view_transform = 'Filmic'
bpy.context.view_layer.update()

# ---- added for rendering (the .blend has no active camera and no usable light): camera, sun
cam_auto = bpy.data.cameras.new('AutoCamera')
cam_auto.lens = 50.0
cam_auto.sensor_width = 36.0
cam_auto.clip_end = 1000.0
ob_auto_camera = bpy.data.objects.new('AutoCamera', cam_auto)
scene.collection.objects.link(ob_auto_camera)
ob_auto_camera.location = (4.95586, -5.90362, 3.96654)
ob_auto_camera.rotation_euler = (1.09748, -7.21219e-08, 0.694738)
scene.camera = ob_auto_camera
light_auto_sun = bpy.data.lights.new('AutoSun', 'SUN')
light_auto_sun.energy = 3.0
light_auto_sun.angle = 0.0523599
ob_auto_sun = bpy.data.objects.new('AutoSun', light_auto_sun)
scene.collection.objects.link(ob_auto_sun)
ob_auto_sun.rotation_euler = (0.872665, 0.174533, 0.523599)
bpy.context.view_layer.update()
